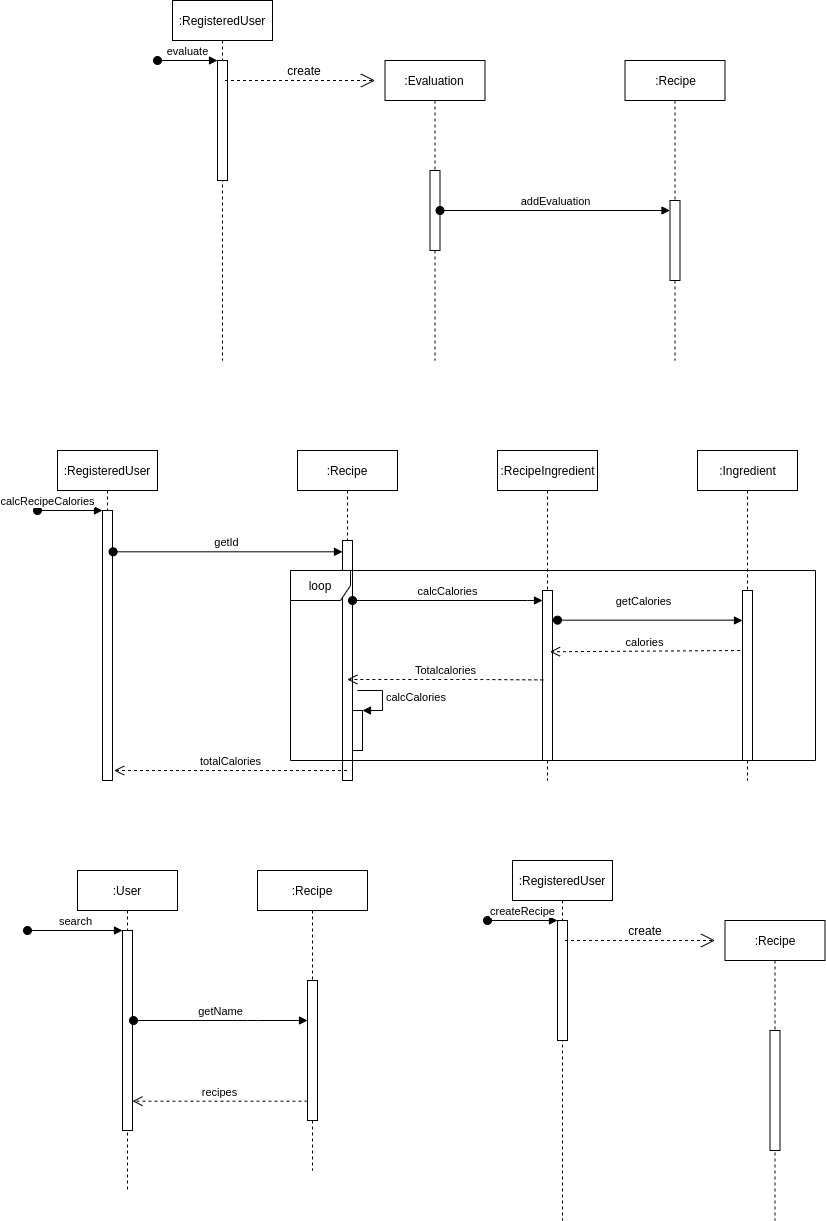

The diagram above was exported from draw.io. Its source (the exported page's mxGraphModel, read from the mxfile embedded in the PNG):
<mxGraphModel dx="1434" dy="656" grid="1" gridSize="10" guides="1" tooltips="1" connect="1" arrows="1" fold="1" page="1" pageScale="1" pageWidth="827" pageHeight="1169" math="0" shadow="0">
  <root>
    <mxCell id="0" />
    <mxCell id="1" parent="0" />
    <mxCell id="xWuMg7UXdcvW3tiYqMt4-1" value=":RegisteredUser" style="shape=umlLifeline;perimeter=lifelinePerimeter;whiteSpace=wrap;html=1;container=1;collapsible=0;recursiveResize=0;outlineConnect=0;" parent="1" vertex="1">
      <mxGeometry x="295" y="60" width="100" height="360" as="geometry" />
    </mxCell>
    <mxCell id="xWuMg7UXdcvW3tiYqMt4-4" value="" style="html=1;points=[];perimeter=orthogonalPerimeter;" parent="xWuMg7UXdcvW3tiYqMt4-1" vertex="1">
      <mxGeometry x="45" y="60" width="10" height="120" as="geometry" />
    </mxCell>
    <mxCell id="xWuMg7UXdcvW3tiYqMt4-5" value="evaluate" style="html=1;verticalAlign=bottom;startArrow=oval;endArrow=block;startSize=8;" parent="xWuMg7UXdcvW3tiYqMt4-1" target="xWuMg7UXdcvW3tiYqMt4-4" edge="1">
      <mxGeometry relative="1" as="geometry">
        <mxPoint x="-15" y="60" as="sourcePoint" />
      </mxGeometry>
    </mxCell>
    <mxCell id="xWuMg7UXdcvW3tiYqMt4-2" value=":Evaluation" style="shape=umlLifeline;perimeter=lifelinePerimeter;whiteSpace=wrap;html=1;container=1;collapsible=0;recursiveResize=0;outlineConnect=0;" parent="1" vertex="1">
      <mxGeometry x="507.5" y="120" width="100" height="300" as="geometry" />
    </mxCell>
    <mxCell id="xWuMg7UXdcvW3tiYqMt4-6" value="" style="html=1;points=[];perimeter=orthogonalPerimeter;" parent="xWuMg7UXdcvW3tiYqMt4-2" vertex="1">
      <mxGeometry x="45" y="110" width="10" height="80" as="geometry" />
    </mxCell>
    <mxCell id="xWuMg7UXdcvW3tiYqMt4-3" value=":Recipe" style="html=1;points=[];perimeter=orthogonalPerimeter;shape=umlLifeline;participant=label;fontFamily=Helvetica;fontSize=12;fontColor=#000000;align=center;strokeColor=#000000;fillColor=#ffffff;recursiveResize=0;container=1;collapsible=0;" parent="1" vertex="1">
      <mxGeometry x="747.5" y="120" width="100" height="300" as="geometry" />
    </mxCell>
    <mxCell id="xWuMg7UXdcvW3tiYqMt4-11" value="" style="html=1;points=[];perimeter=orthogonalPerimeter;" parent="xWuMg7UXdcvW3tiYqMt4-3" vertex="1">
      <mxGeometry x="45" y="140" width="10" height="80" as="geometry" />
    </mxCell>
    <mxCell id="xWuMg7UXdcvW3tiYqMt4-12" value="addEvaluation" style="html=1;verticalAlign=bottom;startArrow=oval;endArrow=block;startSize=8;" parent="1" source="xWuMg7UXdcvW3tiYqMt4-6" target="xWuMg7UXdcvW3tiYqMt4-11" edge="1">
      <mxGeometry relative="1" as="geometry">
        <mxPoint x="485" y="270" as="sourcePoint" />
      </mxGeometry>
    </mxCell>
    <mxCell id="xWuMg7UXdcvW3tiYqMt4-15" value=":RegisteredUser" style="shape=umlLifeline;perimeter=lifelinePerimeter;whiteSpace=wrap;html=1;container=1;collapsible=0;recursiveResize=0;outlineConnect=0;" parent="1" vertex="1">
      <mxGeometry x="180" y="510" width="100" height="330" as="geometry" />
    </mxCell>
    <mxCell id="xWuMg7UXdcvW3tiYqMt4-16" value="" style="html=1;points=[];perimeter=orthogonalPerimeter;" parent="xWuMg7UXdcvW3tiYqMt4-15" vertex="1">
      <mxGeometry x="45" y="60" width="10" height="270" as="geometry" />
    </mxCell>
    <mxCell id="xWuMg7UXdcvW3tiYqMt4-17" value="calcRecipeCalories" style="html=1;verticalAlign=bottom;startArrow=oval;endArrow=block;startSize=8;" parent="xWuMg7UXdcvW3tiYqMt4-15" target="xWuMg7UXdcvW3tiYqMt4-16" edge="1">
      <mxGeometry x="-0.6923" relative="1" as="geometry">
        <mxPoint x="-20" y="60" as="sourcePoint" />
        <mxPoint as="offset" />
      </mxGeometry>
    </mxCell>
    <mxCell id="xWuMg7UXdcvW3tiYqMt4-18" value=":Recipe" style="shape=umlLifeline;perimeter=lifelinePerimeter;whiteSpace=wrap;html=1;container=1;collapsible=0;recursiveResize=0;outlineConnect=0;" parent="1" vertex="1">
      <mxGeometry x="420" y="510" width="100" height="330" as="geometry" />
    </mxCell>
    <mxCell id="xWuMg7UXdcvW3tiYqMt4-24" value="" style="html=1;points=[];perimeter=orthogonalPerimeter;" parent="xWuMg7UXdcvW3tiYqMt4-18" vertex="1">
      <mxGeometry x="45" y="90" width="10" height="240" as="geometry" />
    </mxCell>
    <mxCell id="PCLsKTI9BUXcRU13aGXq-5" value="" style="html=1;points=[];perimeter=orthogonalPerimeter;" parent="xWuMg7UXdcvW3tiYqMt4-18" vertex="1">
      <mxGeometry x="55" y="260" width="10" height="40" as="geometry" />
    </mxCell>
    <mxCell id="PCLsKTI9BUXcRU13aGXq-6" value="calcCalories" style="edgeStyle=orthogonalEdgeStyle;html=1;align=left;spacingLeft=2;endArrow=block;rounded=0;entryX=1;entryY=0;" parent="xWuMg7UXdcvW3tiYqMt4-18" target="PCLsKTI9BUXcRU13aGXq-5" edge="1">
      <mxGeometry relative="1" as="geometry">
        <mxPoint x="60" y="240" as="sourcePoint" />
        <Array as="points">
          <mxPoint x="85" y="240" />
        </Array>
      </mxGeometry>
    </mxCell>
    <mxCell id="xWuMg7UXdcvW3tiYqMt4-20" value=":RecipeIngredient" style="html=1;points=[];perimeter=orthogonalPerimeter;shape=umlLifeline;participant=label;fontFamily=Helvetica;fontSize=12;fontColor=#000000;align=center;strokeColor=#000000;fillColor=#ffffff;recursiveResize=0;container=1;collapsible=0;" parent="1" vertex="1">
      <mxGeometry x="620" y="510" width="100" height="330" as="geometry" />
    </mxCell>
    <mxCell id="xWuMg7UXdcvW3tiYqMt4-21" value="" style="html=1;points=[];perimeter=orthogonalPerimeter;" parent="xWuMg7UXdcvW3tiYqMt4-20" vertex="1">
      <mxGeometry x="45" y="140" width="10" height="170" as="geometry" />
    </mxCell>
    <mxCell id="xWuMg7UXdcvW3tiYqMt4-23" value="calcCalories" style="html=1;verticalAlign=bottom;startArrow=oval;endArrow=block;startSize=8;" parent="1" target="xWuMg7UXdcvW3tiYqMt4-21" edge="1">
      <mxGeometry relative="1" as="geometry">
        <mxPoint x="475" y="660" as="sourcePoint" />
        <Array as="points">
          <mxPoint x="660" y="660" />
        </Array>
      </mxGeometry>
    </mxCell>
    <mxCell id="xWuMg7UXdcvW3tiYqMt4-25" value="getId" style="html=1;verticalAlign=bottom;startArrow=oval;endArrow=block;startSize=8;exitX=1.06;exitY=0.153;exitDx=0;exitDy=0;exitPerimeter=0;" parent="1" source="xWuMg7UXdcvW3tiYqMt4-16" target="xWuMg7UXdcvW3tiYqMt4-24" edge="1">
      <mxGeometry x="-0.0072" relative="1" as="geometry">
        <mxPoint x="330" y="640" as="sourcePoint" />
        <mxPoint as="offset" />
      </mxGeometry>
    </mxCell>
    <mxCell id="xWuMg7UXdcvW3tiYqMt4-33" value="Totalcalories" style="html=1;verticalAlign=bottom;endArrow=open;dashed=1;endSize=8;exitX=0.084;exitY=0.526;exitDx=0;exitDy=0;exitPerimeter=0;" parent="1" source="xWuMg7UXdcvW3tiYqMt4-21" target="xWuMg7UXdcvW3tiYqMt4-18" edge="1">
      <mxGeometry relative="1" as="geometry">
        <mxPoint x="666" y="780" as="sourcePoint" />
        <mxPoint x="570" y="740" as="targetPoint" />
        <Array as="points">
          <mxPoint x="600" y="739" />
        </Array>
      </mxGeometry>
    </mxCell>
    <mxCell id="xWuMg7UXdcvW3tiYqMt4-39" value="totalCalories" style="html=1;verticalAlign=bottom;endArrow=open;dashed=1;endSize=8;entryX=1.164;entryY=0.963;entryDx=0;entryDy=0;entryPerimeter=0;" parent="1" source="xWuMg7UXdcvW3tiYqMt4-18" target="xWuMg7UXdcvW3tiYqMt4-16" edge="1">
      <mxGeometry relative="1" as="geometry">
        <mxPoint x="390" y="820" as="sourcePoint" />
        <mxPoint x="310" y="820" as="targetPoint" />
      </mxGeometry>
    </mxCell>
    <mxCell id="xWuMg7UXdcvW3tiYqMt4-42" value="loop" style="shape=umlFrame;whiteSpace=wrap;html=1;" parent="1" vertex="1">
      <mxGeometry x="413" y="630" width="525" height="190" as="geometry" />
    </mxCell>
    <mxCell id="xWuMg7UXdcvW3tiYqMt4-48" value="" style="endArrow=open;dashed=1;endFill=0;endSize=12;html=1;" parent="1" edge="1">
      <mxGeometry width="160" relative="1" as="geometry">
        <mxPoint x="347.5" y="140" as="sourcePoint" />
        <mxPoint x="497.5" y="140" as="targetPoint" />
      </mxGeometry>
    </mxCell>
    <mxCell id="xWuMg7UXdcvW3tiYqMt4-53" value="create" style="text;html=1;strokeColor=none;fillColor=none;align=center;verticalAlign=middle;whiteSpace=wrap;rounded=0;" parent="1" vertex="1">
      <mxGeometry x="407.5" y="120" width="40" height="20" as="geometry" />
    </mxCell>
    <mxCell id="xWuMg7UXdcvW3tiYqMt4-54" value=":User" style="shape=umlLifeline;perimeter=lifelinePerimeter;whiteSpace=wrap;html=1;container=1;collapsible=0;recursiveResize=0;outlineConnect=0;" parent="1" vertex="1">
      <mxGeometry x="200" y="930" width="100" height="320" as="geometry" />
    </mxCell>
    <mxCell id="xWuMg7UXdcvW3tiYqMt4-57" value="" style="html=1;points=[];perimeter=orthogonalPerimeter;" parent="xWuMg7UXdcvW3tiYqMt4-54" vertex="1">
      <mxGeometry x="45" y="60" width="10" height="200" as="geometry" />
    </mxCell>
    <mxCell id="xWuMg7UXdcvW3tiYqMt4-58" value="search" style="html=1;verticalAlign=bottom;startArrow=oval;endArrow=block;startSize=8;" parent="xWuMg7UXdcvW3tiYqMt4-54" target="xWuMg7UXdcvW3tiYqMt4-57" edge="1">
      <mxGeometry relative="1" as="geometry">
        <mxPoint x="-50" y="60" as="sourcePoint" />
      </mxGeometry>
    </mxCell>
    <mxCell id="xWuMg7UXdcvW3tiYqMt4-55" value=":Recipe" style="shape=umlLifeline;perimeter=lifelinePerimeter;whiteSpace=wrap;html=1;container=1;collapsible=0;recursiveResize=0;outlineConnect=0;" parent="1" vertex="1">
      <mxGeometry x="380" y="930" width="110" height="300" as="geometry" />
    </mxCell>
    <mxCell id="xWuMg7UXdcvW3tiYqMt4-59" value="" style="html=1;points=[];perimeter=orthogonalPerimeter;" parent="xWuMg7UXdcvW3tiYqMt4-55" vertex="1">
      <mxGeometry x="50" y="110" width="10" height="140" as="geometry" />
    </mxCell>
    <mxCell id="xWuMg7UXdcvW3tiYqMt4-60" value="getName" style="html=1;verticalAlign=bottom;startArrow=oval;endArrow=block;startSize=8;" parent="1" target="xWuMg7UXdcvW3tiYqMt4-59" edge="1">
      <mxGeometry relative="1" as="geometry">
        <mxPoint x="256" y="1080" as="sourcePoint" />
        <Array as="points">
          <mxPoint x="370" y="1080" />
        </Array>
      </mxGeometry>
    </mxCell>
    <mxCell id="xWuMg7UXdcvW3tiYqMt4-72" value="recipes" style="html=1;verticalAlign=bottom;endArrow=open;dashed=1;endSize=8;exitX=-0.003;exitY=0.862;exitDx=0;exitDy=0;exitPerimeter=0;" parent="1" source="xWuMg7UXdcvW3tiYqMt4-59" target="xWuMg7UXdcvW3tiYqMt4-57" edge="1">
      <mxGeometry relative="1" as="geometry">
        <mxPoint x="460" y="1180" as="sourcePoint" />
        <mxPoint x="380" y="1180" as="targetPoint" />
      </mxGeometry>
    </mxCell>
    <mxCell id="xWuMg7UXdcvW3tiYqMt4-97" value=":RegisteredUser" style="shape=umlLifeline;perimeter=lifelinePerimeter;whiteSpace=wrap;html=1;container=1;collapsible=0;recursiveResize=0;outlineConnect=0;" parent="1" vertex="1">
      <mxGeometry x="635" y="920" width="100" height="360" as="geometry" />
    </mxCell>
    <mxCell id="xWuMg7UXdcvW3tiYqMt4-98" value="" style="html=1;points=[];perimeter=orthogonalPerimeter;" parent="xWuMg7UXdcvW3tiYqMt4-97" vertex="1">
      <mxGeometry x="45" y="60" width="10" height="120" as="geometry" />
    </mxCell>
    <mxCell id="xWuMg7UXdcvW3tiYqMt4-99" value="createRecipe" style="html=1;verticalAlign=bottom;startArrow=oval;endArrow=block;startSize=8;" parent="xWuMg7UXdcvW3tiYqMt4-97" target="xWuMg7UXdcvW3tiYqMt4-98" edge="1">
      <mxGeometry relative="1" as="geometry">
        <mxPoint x="-25" y="60" as="sourcePoint" />
        <mxPoint as="offset" />
      </mxGeometry>
    </mxCell>
    <mxCell id="xWuMg7UXdcvW3tiYqMt4-100" value=":Recipe" style="shape=umlLifeline;perimeter=lifelinePerimeter;whiteSpace=wrap;html=1;container=1;collapsible=0;recursiveResize=0;outlineConnect=0;" parent="1" vertex="1">
      <mxGeometry x="847.5" y="980" width="100" height="300" as="geometry" />
    </mxCell>
    <mxCell id="xWuMg7UXdcvW3tiYqMt4-101" value="" style="html=1;points=[];perimeter=orthogonalPerimeter;" parent="xWuMg7UXdcvW3tiYqMt4-100" vertex="1">
      <mxGeometry x="45" y="110" width="10" height="120" as="geometry" />
    </mxCell>
    <mxCell id="xWuMg7UXdcvW3tiYqMt4-105" value="" style="endArrow=open;dashed=1;endFill=0;endSize=12;html=1;" parent="1" edge="1">
      <mxGeometry width="160" relative="1" as="geometry">
        <mxPoint x="687.5" y="1000" as="sourcePoint" />
        <mxPoint x="837.5" y="1000" as="targetPoint" />
      </mxGeometry>
    </mxCell>
    <mxCell id="xWuMg7UXdcvW3tiYqMt4-106" value="create" style="text;html=1;strokeColor=none;fillColor=none;align=center;verticalAlign=middle;whiteSpace=wrap;rounded=0;" parent="1" vertex="1">
      <mxGeometry x="747.5" y="980" width="40" height="20" as="geometry" />
    </mxCell>
    <mxCell id="GHYhPW8dTXOLBVhghUO0-1" value=":Ingredient" style="html=1;points=[];perimeter=orthogonalPerimeter;shape=umlLifeline;participant=label;fontFamily=Helvetica;fontSize=12;fontColor=#000000;align=center;strokeColor=#000000;fillColor=#ffffff;recursiveResize=0;container=1;collapsible=0;" vertex="1" parent="1">
      <mxGeometry x="820" y="510" width="100" height="330" as="geometry" />
    </mxCell>
    <mxCell id="GHYhPW8dTXOLBVhghUO0-2" value="" style="html=1;points=[];perimeter=orthogonalPerimeter;" vertex="1" parent="GHYhPW8dTXOLBVhghUO0-1">
      <mxGeometry x="45" y="140" width="10" height="170" as="geometry" />
    </mxCell>
    <mxCell id="GHYhPW8dTXOLBVhghUO0-3" value="getCalories" style="html=1;verticalAlign=bottom;startArrow=oval;endArrow=block;startSize=8;" edge="1" parent="1">
      <mxGeometry x="0.9474" y="95" relative="1" as="geometry">
        <mxPoint x="679.9999999999998" y="679.66" as="sourcePoint" />
        <Array as="points">
          <mxPoint x="865" y="679.66" />
        </Array>
        <mxPoint x="865" y="680" as="targetPoint" />
        <mxPoint x="-95" y="85" as="offset" />
      </mxGeometry>
    </mxCell>
    <mxCell id="GHYhPW8dTXOLBVhghUO0-4" value="calories" style="html=1;verticalAlign=bottom;endArrow=open;dashed=1;endSize=8;entryX=1.077;entryY=0.504;entryDx=0;entryDy=0;entryPerimeter=0;exitX=0.077;exitY=0.41;exitDx=0;exitDy=0;exitPerimeter=0;" edge="1" parent="1">
      <mxGeometry relative="1" as="geometry">
        <mxPoint x="862.5" y="710" as="sourcePoint" />
        <mxPoint x="672.5" y="711.26" as="targetPoint" />
        <Array as="points" />
      </mxGeometry>
    </mxCell>
  </root>
</mxGraphModel>